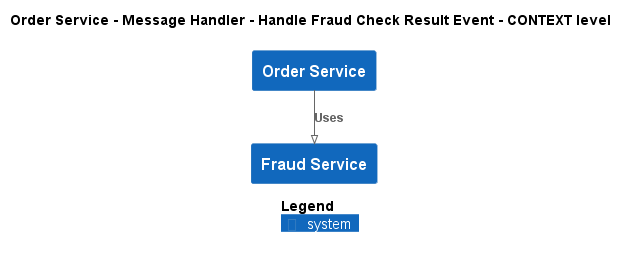

The diagram above was rendered by PlantUML. Its source (embedded in the PNG):
@startuml
!pragma layout smetana
!include ..\..\..\..\..\..\.c4s\C4_Context.puml

AddElementTag("state:new", $bgColor=green, $fontColor=#ffffff, $borderColor=green, $shadowing="False")
AddElementTag("state:changed", $bgColor=orange, $fontColor=#ffffff, $borderColor=orange, $shadowing="False")
AddElementTag("state:removed", $bgColor=red, $fontColor=#ffffff, $borderColor=red, $shadowing="False")

AddRelTag("state:new", $textColor=green, $lineColor=green)
AddRelTag("state:changed", $textColor=orange, $lineColor=orange)
AddRelTag("state:removed", $textColor=red, $lineColor=red)

SHOW_PERSON_PORTRAIT()
LAYOUT_TOP_DOWN()

skinparam linetype polyline

title Order Service - Message Handler - Handle Fraud Check Result Event - CONTEXT level

System(ECommercePlatform.SoftwareSystems.OrderService, "Order Service", "")
System(ECommercePlatform.SoftwareSystems.FraudService, "Fraud Service", "")

Rel(ECommercePlatform.SoftwareSystems.OrderService, ECommercePlatform.SoftwareSystems.FraudService, "Uses")


SHOW_LEGEND()
@enduml